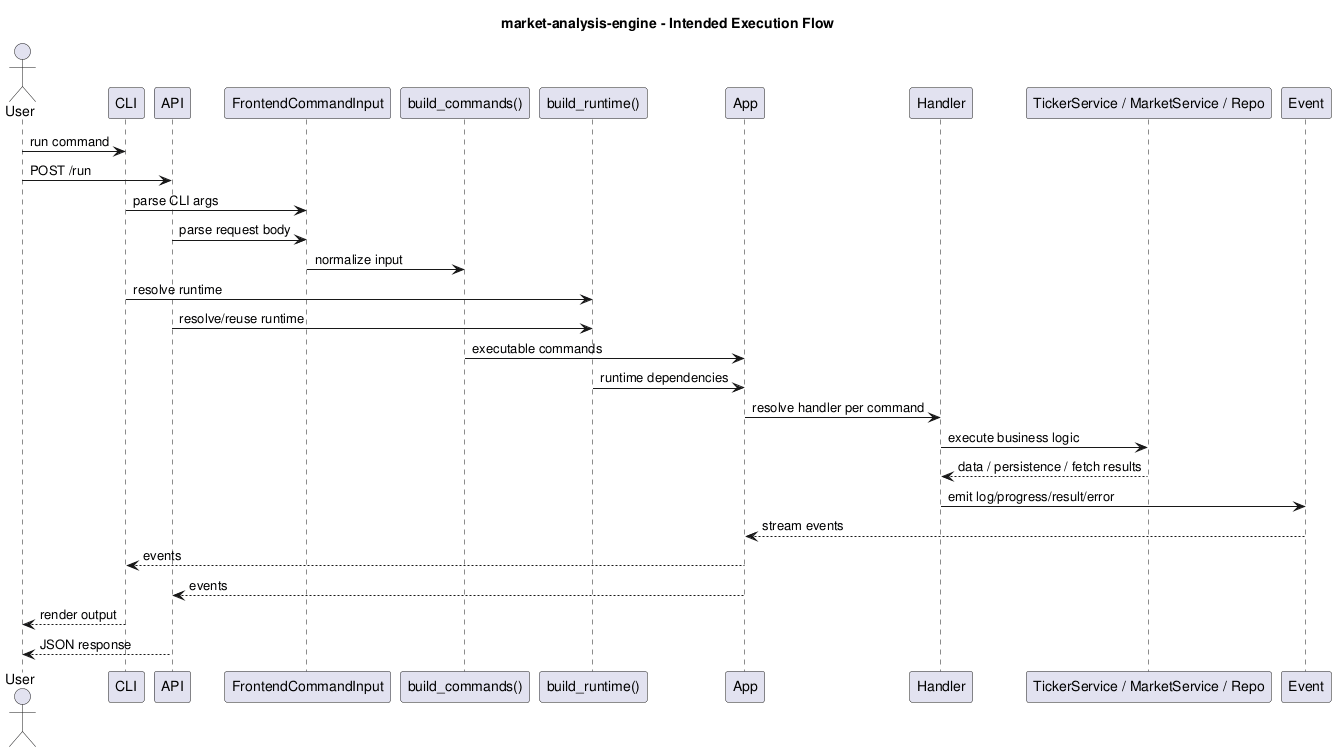

The diagram above was rendered by PlantUML. Its source (embedded in the PNG):
@startuml
title market-analysis-engine - Intended Execution Flow

actor User
participant CLI
participant API
participant "FrontendCommandInput" as FCI
participant "build_commands()" as Builder
participant "build_runtime()" as RuntimeBuilder
participant App
participant Handler
participant "TickerService / MarketService / Repo" as Services
participant Event

User -> CLI : run command
User -> API : POST /run

CLI -> FCI : parse CLI args
API -> FCI : parse request body

FCI -> Builder : normalize input
CLI -> RuntimeBuilder : resolve runtime
API -> RuntimeBuilder : resolve/reuse runtime

Builder -> App : executable commands
RuntimeBuilder -> App : runtime dependencies

App -> Handler : resolve handler per command
Handler -> Services : execute business logic
Services --> Handler : data / persistence / fetch results

Handler -> Event : emit log/progress/result/error
Event --> App : stream events
App --> CLI : events
App --> API : events
CLI --> User : render output
API --> User : JSON response
@enduml